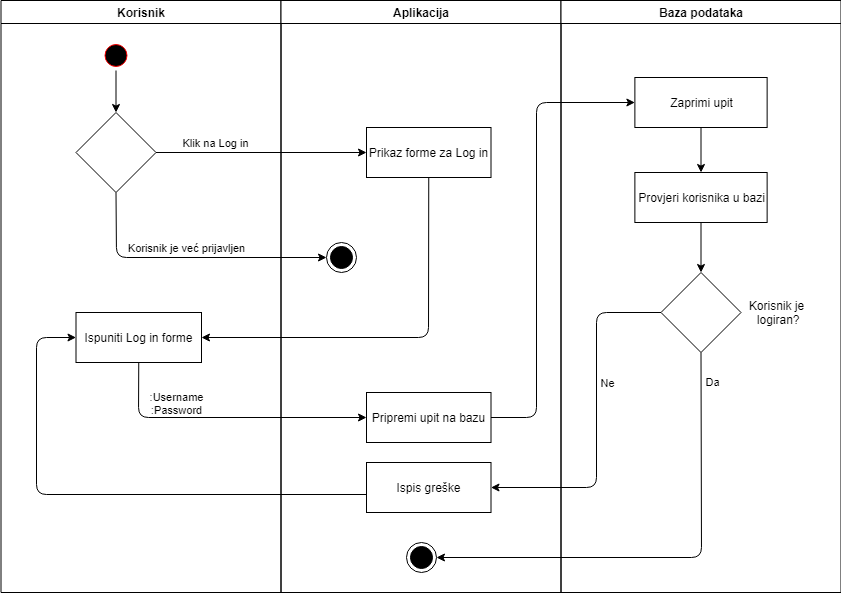

The diagram above was exported from draw.io. Its source (the exported page's mxGraphModel, read from the mxfile embedded in the PNG):
<mxGraphModel dx="607" dy="781" grid="1" gridSize="10" guides="1" tooltips="1" connect="1" arrows="1" fold="1" page="1" pageScale="1" pageWidth="1169" pageHeight="826" background="#ffffff" math="0" shadow="0">
  <root>
    <mxCell id="0" />
    <mxCell id="1" parent="0" />
    <mxCell id="2" value="Korisnik" style="swimlane;whiteSpace=wrap" parent="1" vertex="1">
      <mxGeometry x="164.5" y="128" width="280" height="592" as="geometry" />
    </mxCell>
    <mxCell id="5" value="" style="ellipse;shape=startState;fillColor=#000000;strokeColor=#ff0000;" parent="2" vertex="1">
      <mxGeometry x="100" y="40" width="30" height="30" as="geometry" />
    </mxCell>
    <mxCell id="JQuh2n1DHxMtWjl1MCN7-41" value="" style="rhombus;whiteSpace=wrap;html=1;" parent="2" vertex="1">
      <mxGeometry x="75" y="112" width="80" height="80" as="geometry" />
    </mxCell>
    <mxCell id="JQuh2n1DHxMtWjl1MCN7-43" value="" style="endArrow=classic;html=1;exitX=0.5;exitY=1;exitDx=0;exitDy=0;entryX=0.5;entryY=0;entryDx=0;entryDy=0;" parent="2" source="5" target="JQuh2n1DHxMtWjl1MCN7-41" edge="1">
      <mxGeometry width="50" height="50" relative="1" as="geometry">
        <mxPoint x="155.5" y="292" as="sourcePoint" />
        <mxPoint x="205.5" y="242" as="targetPoint" />
      </mxGeometry>
    </mxCell>
    <mxCell id="JQuh2n1DHxMtWjl1MCN7-53" value="Ispuniti Log in forme" style="html=1;" parent="2" vertex="1">
      <mxGeometry x="75" y="312" width="125.5" height="50" as="geometry" />
    </mxCell>
    <mxCell id="3" value="Aplikacija" style="swimlane;whiteSpace=wrap;startSize=23;" parent="1" vertex="1">
      <mxGeometry x="444.5" y="128" width="280" height="592" as="geometry" />
    </mxCell>
    <mxCell id="JQuh2n1DHxMtWjl1MCN7-47" value="" style="ellipse;html=1;shape=endState;fillColor=#000000;strokeColor=#000000;" parent="3" vertex="1">
      <mxGeometry x="45.5" y="242" width="30" height="30" as="geometry" />
    </mxCell>
    <mxCell id="JQuh2n1DHxMtWjl1MCN7-51" value="Pripremi upit na bazu" style="html=1;" parent="3" vertex="1">
      <mxGeometry x="85.5" y="392" width="124.5" height="50" as="geometry" />
    </mxCell>
    <mxCell id="JQuh2n1DHxMtWjl1MCN7-52" value="Prikaz forme za Log in" style="html=1;" parent="3" vertex="1">
      <mxGeometry x="85.5" y="127" width="124.5" height="50" as="geometry" />
    </mxCell>
    <mxCell id="JQuh2n1DHxMtWjl1MCN7-57" value="Ispis greške" style="html=1;" parent="3" vertex="1">
      <mxGeometry x="85.5" y="462" width="124.5" height="50" as="geometry" />
    </mxCell>
    <mxCell id="JQuh2n1DHxMtWjl1MCN7-59" value="" style="ellipse;html=1;shape=endState;fillColor=#000000;strokeColor=#000000;" parent="3" vertex="1">
      <mxGeometry x="125.5" y="542" width="30" height="30" as="geometry" />
    </mxCell>
    <mxCell id="4" value="Baza podataka" style="swimlane;whiteSpace=wrap" parent="1" vertex="1">
      <mxGeometry x="724.5" y="128" width="280" height="592" as="geometry" />
    </mxCell>
    <mxCell id="JQuh2n1DHxMtWjl1MCN7-60" value="Zaprimi upit" style="html=1;" parent="4" vertex="1">
      <mxGeometry x="73.88" y="77" width="132.25" height="50" as="geometry" />
    </mxCell>
    <mxCell id="JQuh2n1DHxMtWjl1MCN7-61" value="Provjeri korisnika u bazi" style="html=1;" parent="4" vertex="1">
      <mxGeometry x="73.88" y="172" width="132.25" height="50" as="geometry" />
    </mxCell>
    <mxCell id="JQuh2n1DHxMtWjl1MCN7-62" value="" style="rhombus;whiteSpace=wrap;html=1;" parent="4" vertex="1">
      <mxGeometry x="100" y="272" width="80" height="80" as="geometry" />
    </mxCell>
    <mxCell id="JQuh2n1DHxMtWjl1MCN7-63" value="Korisnik je&lt;br&gt;&amp;nbsp;logiran?" style="text;html=1;align=center;verticalAlign=middle;resizable=0;points=[];autosize=1;" parent="4" vertex="1">
      <mxGeometry x="180" y="297" width="70" height="30" as="geometry" />
    </mxCell>
    <mxCell id="JQuh2n1DHxMtWjl1MCN7-68" value="" style="endArrow=classic;html=1;exitX=0.5;exitY=1;exitDx=0;exitDy=0;entryX=0.5;entryY=0;entryDx=0;entryDy=0;" parent="4" source="JQuh2n1DHxMtWjl1MCN7-61" target="JQuh2n1DHxMtWjl1MCN7-62" edge="1">
      <mxGeometry width="50" height="50" relative="1" as="geometry">
        <mxPoint x="-14.5" y="162" as="sourcePoint" />
        <mxPoint x="35.5" y="112" as="targetPoint" />
      </mxGeometry>
    </mxCell>
    <mxCell id="JQuh2n1DHxMtWjl1MCN7-69" value="" style="endArrow=classic;html=1;exitX=0.5;exitY=1;exitDx=0;exitDy=0;entryX=0.5;entryY=0;entryDx=0;entryDy=0;" parent="4" source="JQuh2n1DHxMtWjl1MCN7-60" target="JQuh2n1DHxMtWjl1MCN7-61" edge="1">
      <mxGeometry width="50" height="50" relative="1" as="geometry">
        <mxPoint x="-14.5" y="162" as="sourcePoint" />
        <mxPoint x="35.5" y="112" as="targetPoint" />
      </mxGeometry>
    </mxCell>
    <mxCell id="JQuh2n1DHxMtWjl1MCN7-45" value="" style="endArrow=classic;html=1;exitX=1;exitY=0.5;exitDx=0;exitDy=0;entryX=0;entryY=0.5;entryDx=0;entryDy=0;" parent="1" source="JQuh2n1DHxMtWjl1MCN7-41" target="JQuh2n1DHxMtWjl1MCN7-52" edge="1">
      <mxGeometry width="50" height="50" relative="1" as="geometry">
        <mxPoint x="430" y="420" as="sourcePoint" />
        <mxPoint x="527" y="280" as="targetPoint" />
      </mxGeometry>
    </mxCell>
    <mxCell id="JQuh2n1DHxMtWjl1MCN7-46" value="Klik na Log in" style="edgeLabel;html=1;align=center;verticalAlign=middle;resizable=0;points=[];" parent="JQuh2n1DHxMtWjl1MCN7-45" vertex="1" connectable="0">
      <mxGeometry x="-0.4458" y="-2" relative="1" as="geometry">
        <mxPoint x="1" y="-12" as="offset" />
      </mxGeometry>
    </mxCell>
    <mxCell id="JQuh2n1DHxMtWjl1MCN7-48" value="" style="endArrow=classic;html=1;exitX=0.5;exitY=1;exitDx=0;exitDy=0;entryX=0;entryY=0.5;entryDx=0;entryDy=0;" parent="1" source="JQuh2n1DHxMtWjl1MCN7-41" target="JQuh2n1DHxMtWjl1MCN7-47" edge="1">
      <mxGeometry width="50" height="50" relative="1" as="geometry">
        <mxPoint x="430" y="420" as="sourcePoint" />
        <mxPoint x="480" y="370" as="targetPoint" />
        <Array as="points">
          <mxPoint x="280" y="385" />
        </Array>
      </mxGeometry>
    </mxCell>
    <mxCell id="JQuh2n1DHxMtWjl1MCN7-49" value="Korisnik je već prijavljen" style="edgeLabel;html=1;align=center;verticalAlign=middle;resizable=0;points=[];" parent="JQuh2n1DHxMtWjl1MCN7-48" vertex="1" connectable="0">
      <mxGeometry x="-0.5542" y="39" relative="1" as="geometry">
        <mxPoint x="31.03" y="-4.699999999999999" as="offset" />
      </mxGeometry>
    </mxCell>
    <mxCell id="JQuh2n1DHxMtWjl1MCN7-50" value="" style="endArrow=classic;html=1;exitX=0.5;exitY=1;exitDx=0;exitDy=0;entryX=1;entryY=0.5;entryDx=0;entryDy=0;" parent="1" source="JQuh2n1DHxMtWjl1MCN7-52" target="JQuh2n1DHxMtWjl1MCN7-53" edge="1">
      <mxGeometry width="50" height="50" relative="1" as="geometry">
        <mxPoint x="585.75" y="310" as="sourcePoint" />
        <mxPoint x="370" y="470" as="targetPoint" />
        <Array as="points">
          <mxPoint x="592" y="465" />
        </Array>
      </mxGeometry>
    </mxCell>
    <mxCell id="JQuh2n1DHxMtWjl1MCN7-54" value="" style="endArrow=classic;html=1;exitX=0.5;exitY=1;exitDx=0;exitDy=0;entryX=0;entryY=0.5;entryDx=0;entryDy=0;" parent="1" source="JQuh2n1DHxMtWjl1MCN7-53" target="JQuh2n1DHxMtWjl1MCN7-51" edge="1">
      <mxGeometry width="50" height="50" relative="1" as="geometry">
        <mxPoint x="420" y="420" as="sourcePoint" />
        <mxPoint x="470" y="370" as="targetPoint" />
        <Array as="points">
          <mxPoint x="302" y="545" />
        </Array>
      </mxGeometry>
    </mxCell>
    <mxCell id="JQuh2n1DHxMtWjl1MCN7-56" value=":Username&lt;br&gt;:Password" style="edgeLabel;html=1;align=center;verticalAlign=middle;resizable=0;points=[];" parent="JQuh2n1DHxMtWjl1MCN7-54" vertex="1" connectable="0">
      <mxGeometry x="-0.265" y="-2" relative="1" as="geometry">
        <mxPoint x="-11" y="-17" as="offset" />
      </mxGeometry>
    </mxCell>
    <mxCell id="JQuh2n1DHxMtWjl1MCN7-58" value="" style="endArrow=classic;html=1;exitX=0;exitY=0.64;exitDx=0;exitDy=0;exitPerimeter=0;entryX=0;entryY=0.5;entryDx=0;entryDy=0;" parent="1" source="JQuh2n1DHxMtWjl1MCN7-57" target="JQuh2n1DHxMtWjl1MCN7-53" edge="1">
      <mxGeometry width="50" height="50" relative="1" as="geometry">
        <mxPoint x="390" y="410" as="sourcePoint" />
        <mxPoint x="440" y="360" as="targetPoint" />
        <Array as="points">
          <mxPoint x="200" y="622" />
          <mxPoint x="200" y="465" />
        </Array>
      </mxGeometry>
    </mxCell>
    <mxCell id="JQuh2n1DHxMtWjl1MCN7-64" value="" style="endArrow=classic;html=1;exitX=0.5;exitY=1;exitDx=0;exitDy=0;entryX=1;entryY=0.5;entryDx=0;entryDy=0;" parent="1" source="JQuh2n1DHxMtWjl1MCN7-62" target="JQuh2n1DHxMtWjl1MCN7-59" edge="1">
      <mxGeometry width="50" height="50" relative="1" as="geometry">
        <mxPoint x="660" y="250" as="sourcePoint" />
        <mxPoint x="710" y="200" as="targetPoint" />
        <Array as="points">
          <mxPoint x="865" y="685" />
        </Array>
      </mxGeometry>
    </mxCell>
    <mxCell id="JQuh2n1DHxMtWjl1MCN7-67" value="Da" style="edgeLabel;html=1;align=center;verticalAlign=middle;resizable=0;points=[];" parent="JQuh2n1DHxMtWjl1MCN7-64" vertex="1" connectable="0">
      <mxGeometry x="-0.8541" y="3" relative="1" as="geometry">
        <mxPoint x="7.42" y="-4.16" as="offset" />
      </mxGeometry>
    </mxCell>
    <mxCell id="JQuh2n1DHxMtWjl1MCN7-65" value="" style="endArrow=classic;html=1;exitX=0;exitY=0.5;exitDx=0;exitDy=0;entryX=1;entryY=0.5;entryDx=0;entryDy=0;" parent="1" source="JQuh2n1DHxMtWjl1MCN7-62" target="JQuh2n1DHxMtWjl1MCN7-57" edge="1">
      <mxGeometry width="50" height="50" relative="1" as="geometry">
        <mxPoint x="660" y="250" as="sourcePoint" />
        <mxPoint x="710" y="200" as="targetPoint" />
        <Array as="points">
          <mxPoint x="760" y="440" />
          <mxPoint x="760" y="615" />
        </Array>
      </mxGeometry>
    </mxCell>
    <mxCell id="JQuh2n1DHxMtWjl1MCN7-66" value="Ne" style="edgeLabel;html=1;align=center;verticalAlign=middle;resizable=0;points=[];" parent="JQuh2n1DHxMtWjl1MCN7-65" vertex="1" connectable="0">
      <mxGeometry x="0.2186" y="3" relative="1" as="geometry">
        <mxPoint x="7" y="-75.5" as="offset" />
      </mxGeometry>
    </mxCell>
    <mxCell id="JQuh2n1DHxMtWjl1MCN7-70" value="" style="endArrow=classic;html=1;exitX=1;exitY=0.5;exitDx=0;exitDy=0;entryX=0;entryY=0.5;entryDx=0;entryDy=0;" parent="1" source="JQuh2n1DHxMtWjl1MCN7-51" target="JQuh2n1DHxMtWjl1MCN7-60" edge="1">
      <mxGeometry width="50" height="50" relative="1" as="geometry">
        <mxPoint x="710" y="290" as="sourcePoint" />
        <mxPoint x="760" y="240" as="targetPoint" />
        <Array as="points">
          <mxPoint x="700" y="545" />
          <mxPoint x="700" y="230" />
        </Array>
      </mxGeometry>
    </mxCell>
  </root>
</mxGraphModel>